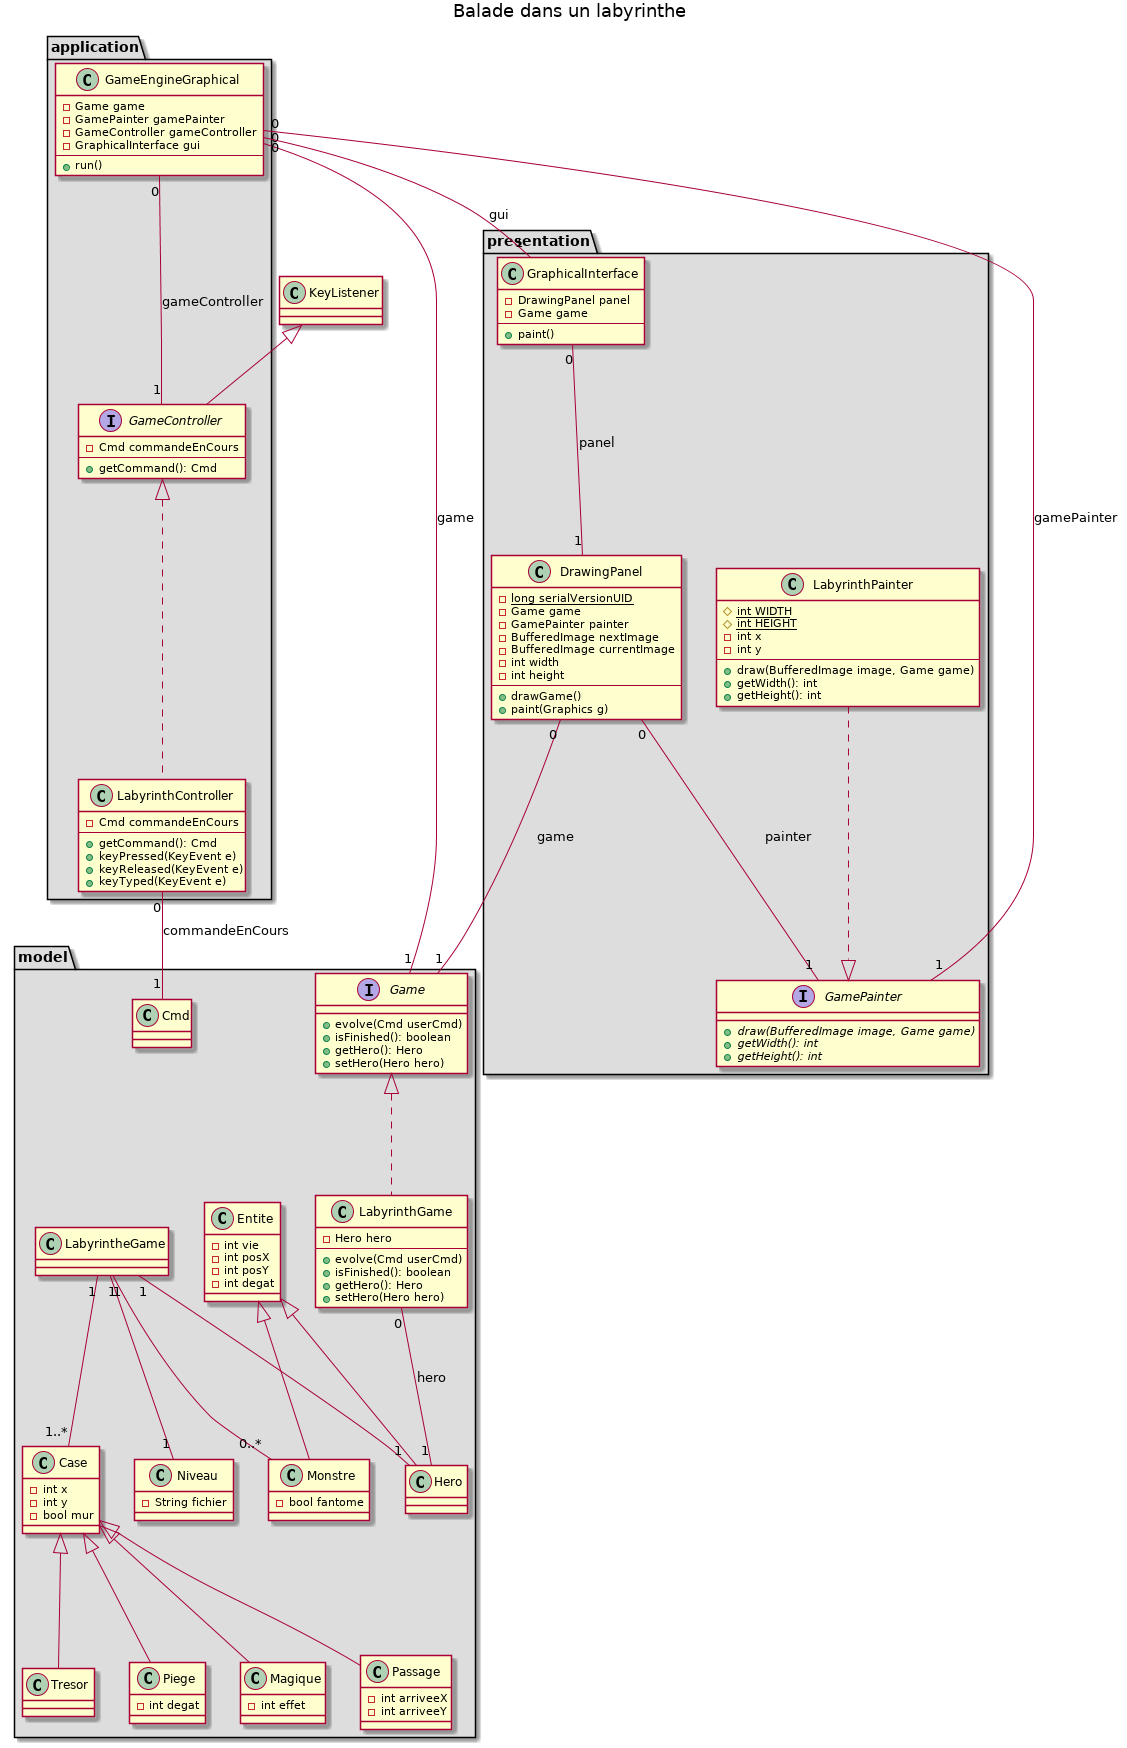

The diagram above was rendered by PlantUML. Its source (embedded in the PNG):
@startuml

title Balade dans un labyrinthe

package "model" #DDDDDD {

    interface Game {
        +evolve(Cmd userCmd)
        +isFinished(): boolean
        +getHero(): Hero
        +setHero(Hero hero)
    }

    class LabyrinthGame {
        -Hero hero
        --
        +evolve(Cmd userCmd)
        +isFinished(): boolean
        +getHero(): Hero
        +setHero(Hero hero)
    }

    Game <|.. LabyrinthGame
    LabyrinthGame "0" -- "1" Hero : hero

    class Entite {
        -int vie
        -int posX
        -int posY
        -int degat
    }

    class Hero {

    }

    class Monstre {
        -bool fantome
    }

    Entite <|-- Hero
    Entite <|-- Monstre

    class LabyrintheGame {
    }

    LabyrintheGame "1" -- "1" Hero
    LabyrintheGame "1" -- "0..*" Monstre

    class Niveau {
        -String fichier
    }

    LabyrintheGame "1" -- "1" Niveau

    class Case {
        -int x
        -int y
        -bool mur
    }

    LabyrintheGame "1" -- "1..*" Case

    class Tresor {
    }

    class Piege {
        -int degat
    }

    class Magique {
        -int effet
    }

    class Passage {
        -int arriveeX
        -int arriveeY
    }

    class Cmd {

    }

    Case <|-- Tresor
    Case <|-- Piege
    Case <|-- Magique
    Case <|-- Passage
}

package "presentation" #DDDDDD {

    class DrawingPanel {
        - {static} long serialVersionUID
        - Game game
        - GamePainter painter
        - BufferedImage nextImage
        - BufferedImage currentImage
        - int width
        - int height
        --
        + drawGame()
        + paint(Graphics g)
    }

    interface GamePainter {
        + {abstract} draw(BufferedImage image, Game game)
        + {abstract} getWidth(): int
        + {abstract} getHeight(): int
    }

    class GraphicalInterface {
        - DrawingPanel panel
        - Game game
        --
        + paint()
    }

    class LabyrinthPainter {
        # {static} int WIDTH
        # {static} int HEIGHT
        - int x
        - int y
        --
        + draw(BufferedImage image, Game game)
        + getWidth(): int
        + getHeight(): int
    }
}

DrawingPanel "0" -- "1" Game : game
DrawingPanel "0" -- "1" GamePainter : painter
GraphicalInterface "0" -- "1" DrawingPanel : panel
LabyrinthPainter ..|> GamePainter

package "application" #DDDDDD {

    interface GameController {
        -Cmd commandeEnCours
        --
        +getCommand(): Cmd
    }

    class LabyrinthController {
        -Cmd commandeEnCours
        --
        +getCommand(): Cmd
        +keyPressed(KeyEvent e)
        +keyReleased(KeyEvent e)
        +keyTyped(KeyEvent e)
    }

    class GameEngineGraphical {
        -Game game
        -GamePainter gamePainter
        -GameController gameController
        -GraphicalInterface gui
        --
        +run()
    }

}

KeyListener <|-- GameController

GameController <|.. LabyrinthController

LabyrinthController "0" -- "1" Cmd : commandeEnCours

GameEngineGraphical "0" -- "1" Game : game
GameEngineGraphical "0" -- "1" GamePainter : gamePainter
GameEngineGraphical "0" -- "1" GameController : gameController
GameEngineGraphical "0" -- "1" GraphicalInterface : gui



@enduml